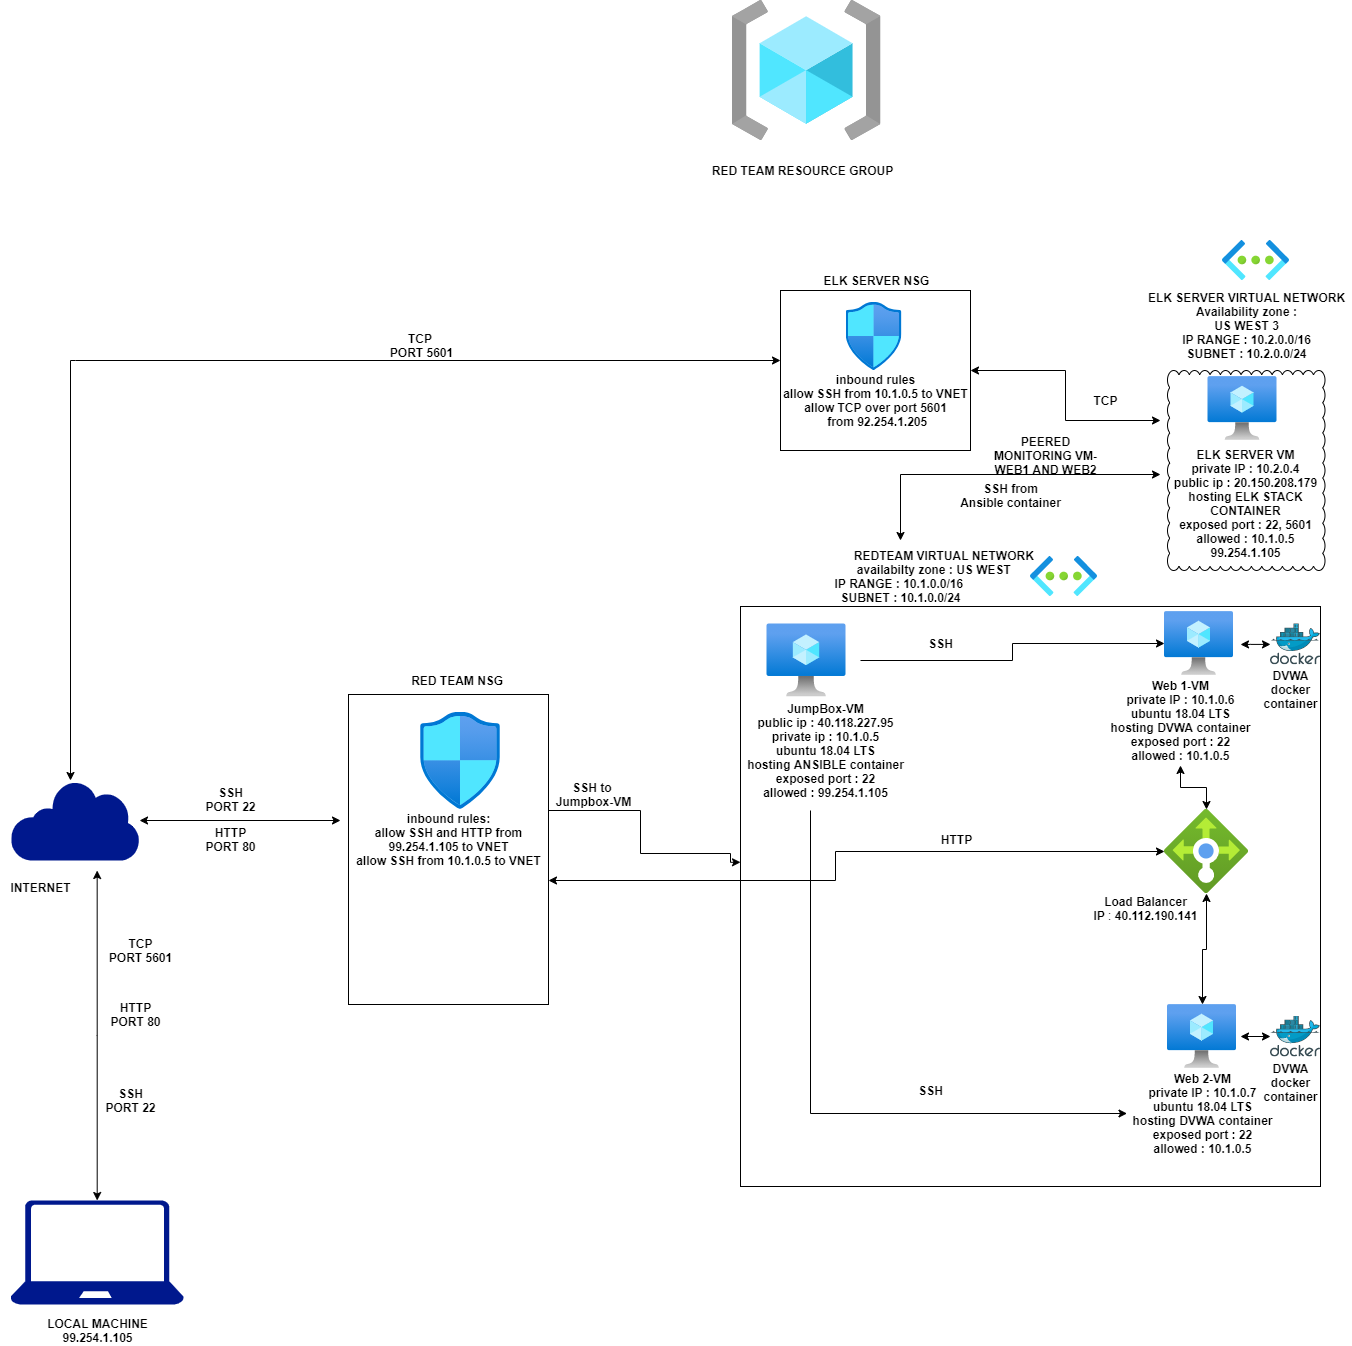

The diagram above was exported from draw.io. Its source (the exported page's mxGraphModel, read from the mxfile embedded in the PNG):
<mxGraphModel dx="1038" dy="1647" grid="1" gridSize="10" guides="1" tooltips="1" connect="1" arrows="1" fold="1" page="1" pageScale="1" pageWidth="850" pageHeight="1100" math="0" shadow="0">
  <root>
    <mxCell id="0" />
    <mxCell id="1" parent="0" />
    <mxCell id="ucWwfJXWR2HOm6_HZTz9-1" value="" style="whiteSpace=wrap;html=1;aspect=fixed;" parent="1" vertex="1">
      <mxGeometry x="760" y="-14" width="580" height="580" as="geometry" />
    </mxCell>
    <mxCell id="ucWwfJXWR2HOm6_HZTz9-2" value="&lt;b&gt;&amp;nbsp; &amp;nbsp; &amp;nbsp; &amp;nbsp; &amp;nbsp; &amp;nbsp; &amp;nbsp; &amp;nbsp; &amp;nbsp; &amp;nbsp; &amp;nbsp; &amp;nbsp; &amp;nbsp; REDTEAM VIRTUAL NETWORK&lt;br&gt;&amp;nbsp; &amp;nbsp; &amp;nbsp; &amp;nbsp; &amp;nbsp; &amp;nbsp; &amp;nbsp; &amp;nbsp; &amp;nbsp; &amp;nbsp; availabilty zone : US WEST&lt;br&gt;IP RANGE : 10.1.0.0/16&amp;nbsp;&lt;br&gt;SUBNET : 10.1.0.0/24&lt;br&gt;&lt;/b&gt;" style="text;html=1;resizable=0;autosize=1;align=center;verticalAlign=middle;points=[];fillColor=none;strokeColor=none;rounded=0;" parent="1" vertex="1">
      <mxGeometry x="780" y="-74" width="280" height="60" as="geometry" />
    </mxCell>
    <mxCell id="LXPxjIU_uftWoQFq37_G-56" value="" style="edgeStyle=orthogonalEdgeStyle;rounded=0;orthogonalLoop=1;jettySize=auto;html=1;startArrow=classic;startFill=1;" parent="1" source="LXPxjIU_uftWoQFq37_G-2" target="LXPxjIU_uftWoQFq37_G-6" edge="1">
      <mxGeometry relative="1" as="geometry">
        <Array as="points">
          <mxPoint x="1226" y="329" />
          <mxPoint x="1222" y="329" />
        </Array>
      </mxGeometry>
    </mxCell>
    <mxCell id="LXPxjIU_uftWoQFq37_G-57" value="" style="edgeStyle=orthogonalEdgeStyle;rounded=0;orthogonalLoop=1;jettySize=auto;html=1;startArrow=classic;startFill=1;" parent="1" source="LXPxjIU_uftWoQFq37_G-2" target="LXPxjIU_uftWoQFq37_G-17" edge="1">
      <mxGeometry relative="1" as="geometry" />
    </mxCell>
    <mxCell id="LXPxjIU_uftWoQFq37_G-2" value="" style="aspect=fixed;html=1;points=[];align=center;image;fontSize=12;image=img/lib/azure2/networking/Load_Balancers.svg;" parent="1" vertex="1">
      <mxGeometry x="1184" y="189" width="84" height="84" as="geometry" />
    </mxCell>
    <mxCell id="LXPxjIU_uftWoQFq37_G-6" value="" style="aspect=fixed;html=1;points=[];align=center;image;fontSize=12;image=img/lib/azure2/compute/Virtual_Machine.svg;" parent="1" vertex="1">
      <mxGeometry x="1187" y="384" width="69" height="64" as="geometry" />
    </mxCell>
    <mxCell id="LXPxjIU_uftWoQFq37_G-8" value="" style="aspect=fixed;html=1;points=[];align=center;image;fontSize=12;image=img/lib/azure2/compute/Virtual_Machine.svg;" parent="1" vertex="1">
      <mxGeometry x="1184" y="-9" width="69" height="64" as="geometry" />
    </mxCell>
    <mxCell id="LXPxjIU_uftWoQFq37_G-61" style="edgeStyle=orthogonalEdgeStyle;rounded=0;orthogonalLoop=1;jettySize=auto;html=1;startArrow=none;startFill=0;" parent="1" target="LXPxjIU_uftWoQFq37_G-8" edge="1">
      <mxGeometry relative="1" as="geometry">
        <mxPoint x="880" y="40" as="sourcePoint" />
      </mxGeometry>
    </mxCell>
    <mxCell id="LXPxjIU_uftWoQFq37_G-9" value="" style="aspect=fixed;html=1;points=[];align=center;image;fontSize=12;image=img/lib/azure2/compute/Virtual_Machine.svg;" parent="1" vertex="1">
      <mxGeometry x="786.5" y="3.36" width="79" height="73.28" as="geometry" />
    </mxCell>
    <mxCell id="LXPxjIU_uftWoQFq37_G-77" style="edgeStyle=orthogonalEdgeStyle;rounded=0;orthogonalLoop=1;jettySize=auto;html=1;startArrow=classic;startFill=1;endArrow=classic;endFill=1;" parent="1" source="LXPxjIU_uftWoQFq37_G-11" edge="1">
      <mxGeometry relative="1" as="geometry">
        <mxPoint x="360" y="200" as="targetPoint" />
      </mxGeometry>
    </mxCell>
    <mxCell id="LXPxjIU_uftWoQFq37_G-80" style="edgeStyle=orthogonalEdgeStyle;rounded=0;orthogonalLoop=1;jettySize=auto;html=1;startArrow=classic;startFill=1;endArrow=classic;endFill=1;" parent="1" source="LXPxjIU_uftWoQFq37_G-11" edge="1">
      <mxGeometry relative="1" as="geometry">
        <mxPoint x="800" y="-260" as="targetPoint" />
        <Array as="points">
          <mxPoint x="90" y="-260" />
          <mxPoint x="95" y="-260" />
        </Array>
      </mxGeometry>
    </mxCell>
    <mxCell id="LXPxjIU_uftWoQFq37_G-11" value="" style="aspect=fixed;pointerEvents=1;shadow=0;dashed=0;html=1;strokeColor=none;labelPosition=center;verticalLabelPosition=bottom;verticalAlign=top;align=center;fillColor=#00188D;shape=mxgraph.mscae.enterprise.internet" parent="1" vertex="1">
      <mxGeometry x="30" y="160" width="129.03" height="80" as="geometry" />
    </mxCell>
    <mxCell id="LXPxjIU_uftWoQFq37_G-73" style="edgeStyle=orthogonalEdgeStyle;rounded=0;orthogonalLoop=1;jettySize=auto;html=1;startArrow=classic;startFill=1;endArrow=classic;endFill=1;" parent="1" source="LXPxjIU_uftWoQFq37_G-12" edge="1">
      <mxGeometry relative="1" as="geometry">
        <mxPoint x="116.67000000000007" y="250" as="targetPoint" />
      </mxGeometry>
    </mxCell>
    <mxCell id="LXPxjIU_uftWoQFq37_G-12" value="" style="aspect=fixed;pointerEvents=1;shadow=0;dashed=0;html=1;strokeColor=none;labelPosition=center;verticalLabelPosition=bottom;verticalAlign=top;align=center;fillColor=#00188D;shape=mxgraph.azure.laptop" parent="1" vertex="1">
      <mxGeometry x="30" y="580" width="173.34" height="104" as="geometry" />
    </mxCell>
    <mxCell id="LXPxjIU_uftWoQFq37_G-13" value="&lt;b&gt;JumpBox-VM&lt;br&gt;public ip : 40.118.227.95&lt;br&gt;&lt;/b&gt;&lt;b&gt;private ip : 10.1.0.5&lt;br&gt;ubuntu 18.04 LTS&lt;br&gt;hosting ANSIBLE container&lt;br&gt;exposed port : 22&lt;br&gt;allowed : 99.254.1.105&lt;br&gt;&lt;/b&gt;" style="text;html=1;resizable=0;autosize=1;align=center;verticalAlign=middle;points=[];fillColor=none;strokeColor=none;rounded=0;" parent="1" vertex="1">
      <mxGeometry x="760" y="80" width="170" height="100" as="geometry" />
    </mxCell>
    <mxCell id="LXPxjIU_uftWoQFq37_G-17" value="&lt;b&gt;Web 1-VM&lt;br&gt;private IP : 10.1.0.6&lt;br&gt;&lt;/b&gt;&lt;b&gt;ubuntu 18.04 LTS&lt;/b&gt;&lt;b&gt;&lt;br&gt;hosting DVWA container&lt;br&gt;exposed port : 22&lt;br&gt;allowed : 10.1.0.5&lt;br&gt;&lt;/b&gt;" style="text;html=1;resizable=0;autosize=1;align=center;verticalAlign=middle;points=[];fillColor=none;strokeColor=none;rounded=0;" parent="1" vertex="1">
      <mxGeometry x="1125" y="55" width="150" height="90" as="geometry" />
    </mxCell>
    <mxCell id="LXPxjIU_uftWoQFq37_G-71" value="" style="edgeStyle=orthogonalEdgeStyle;rounded=0;orthogonalLoop=1;jettySize=auto;html=1;startArrow=classic;startFill=1;endArrow=none;endFill=0;" parent="1" source="LXPxjIU_uftWoQFq37_G-18" edge="1">
      <mxGeometry relative="1" as="geometry">
        <mxPoint x="830" y="190" as="targetPoint" />
      </mxGeometry>
    </mxCell>
    <mxCell id="LXPxjIU_uftWoQFq37_G-18" value="&lt;b&gt;Web 2-VM&lt;br&gt;private IP : 10.1.0.7&lt;br&gt;&lt;/b&gt;&lt;b&gt;ubuntu 18.04 LTS&lt;/b&gt;&lt;b&gt;&lt;br&gt;hosting DVWA container&lt;br&gt;exposed port : 22&lt;br&gt;allowed : 10.1.0.5&lt;br&gt;&lt;/b&gt;" style="text;html=1;resizable=0;autosize=1;align=center;verticalAlign=middle;points=[];fillColor=none;strokeColor=none;rounded=0;" parent="1" vertex="1">
      <mxGeometry x="1146.5" y="448" width="150" height="90" as="geometry" />
    </mxCell>
    <mxCell id="LXPxjIU_uftWoQFq37_G-19" value="&lt;b&gt;Load Balancer&lt;br&gt;IP&lt;/b&gt; : &lt;b&gt;40.112.190.141&lt;/b&gt;" style="text;html=1;resizable=0;autosize=1;align=center;verticalAlign=middle;points=[];fillColor=none;strokeColor=none;rounded=0;" parent="1" vertex="1">
      <mxGeometry x="1104.5" y="273" width="120" height="30" as="geometry" />
    </mxCell>
    <mxCell id="LXPxjIU_uftWoQFq37_G-24" value="" style="whiteSpace=wrap;html=1;shape=mxgraph.basic.cloud_rect" parent="1" vertex="1">
      <mxGeometry x="1187" y="-250" width="157.5" height="200" as="geometry" />
    </mxCell>
    <mxCell id="LXPxjIU_uftWoQFq37_G-25" value="" style="aspect=fixed;html=1;points=[];align=center;image;fontSize=12;image=img/lib/azure2/compute/Virtual_Machine.svg;" parent="1" vertex="1">
      <mxGeometry x="1227.5" y="-244" width="69" height="64" as="geometry" />
    </mxCell>
    <mxCell id="LXPxjIU_uftWoQFq37_G-26" value="&lt;b&gt;ELK SERVER VIRTUAL NETWORK&lt;br&gt;&lt;/b&gt;&lt;b&gt;Availability zone :&lt;br&gt;US WEST 3&lt;br&gt;&lt;/b&gt;&lt;b&gt;IP RANGE : 10.2.0.0/16&lt;br&gt;SUBNET : 10.2.0.0/24&lt;br&gt;&lt;/b&gt;" style="text;html=1;resizable=0;autosize=1;align=center;verticalAlign=middle;points=[];fillColor=none;strokeColor=none;rounded=0;" parent="1" vertex="1">
      <mxGeometry x="1160.75" y="-330" width="210" height="70" as="geometry" />
    </mxCell>
    <mxCell id="LXPxjIU_uftWoQFq37_G-28" style="edgeStyle=orthogonalEdgeStyle;rounded=0;orthogonalLoop=1;jettySize=auto;html=1;startArrow=classic;startFill=1;" parent="1" edge="1">
      <mxGeometry relative="1" as="geometry">
        <mxPoint x="920" y="-80" as="targetPoint" />
        <mxPoint x="1180" y="-146" as="sourcePoint" />
      </mxGeometry>
    </mxCell>
    <mxCell id="LXPxjIU_uftWoQFq37_G-27" value="&lt;b&gt;ELK SERVER VM&lt;br&gt;private IP : 10.2.0.4&lt;br&gt;public ip : 20.150.208.179&lt;br&gt;hosting ELK STACK&lt;br&gt;CONTAINER&lt;br&gt;exposed port : 22, 5601&lt;br&gt;allowed : 10.1.0.5&lt;br&gt;99.254.1.105&lt;br&gt;&lt;br&gt;&lt;/b&gt;" style="text;html=1;resizable=0;autosize=1;align=center;verticalAlign=middle;points=[];fillColor=none;strokeColor=none;rounded=0;" parent="1" vertex="1">
      <mxGeometry x="1184.5" y="-175" width="160" height="130" as="geometry" />
    </mxCell>
    <mxCell id="LXPxjIU_uftWoQFq37_G-29" value="&lt;b&gt;PEERED&lt;br&gt;MONITORING VM-&lt;br&gt;WEB1 AND WEB2&lt;br&gt;&lt;/b&gt;" style="text;html=1;resizable=0;autosize=1;align=center;verticalAlign=middle;points=[];fillColor=none;strokeColor=none;rounded=0;" parent="1" vertex="1">
      <mxGeometry x="1005" y="-190" width="120" height="50" as="geometry" />
    </mxCell>
    <mxCell id="LXPxjIU_uftWoQFq37_G-41" style="edgeStyle=orthogonalEdgeStyle;rounded=0;orthogonalLoop=1;jettySize=auto;html=1;startArrow=classic;startFill=1;" parent="1" source="LXPxjIU_uftWoQFq37_G-30" edge="1">
      <mxGeometry relative="1" as="geometry">
        <mxPoint x="1180" y="-200" as="targetPoint" />
      </mxGeometry>
    </mxCell>
    <mxCell id="LXPxjIU_uftWoQFq37_G-30" value="" style="verticalLabelPosition=bottom;verticalAlign=top;html=1;shape=mxgraph.basic.rect;fillColor2=none;strokeWidth=1;size=20;indent=5;" parent="1" vertex="1">
      <mxGeometry x="800" y="-330" width="190" height="160" as="geometry" />
    </mxCell>
    <mxCell id="LXPxjIU_uftWoQFq37_G-60" style="edgeStyle=orthogonalEdgeStyle;rounded=0;orthogonalLoop=1;jettySize=auto;html=1;startArrow=classic;startFill=1;" parent="1" source="LXPxjIU_uftWoQFq37_G-31" target="LXPxjIU_uftWoQFq37_G-2" edge="1">
      <mxGeometry relative="1" as="geometry">
        <Array as="points">
          <mxPoint x="855" y="260" />
          <mxPoint x="855" y="231" />
        </Array>
      </mxGeometry>
    </mxCell>
    <mxCell id="LXPxjIU_uftWoQFq37_G-31" value="" style="verticalLabelPosition=bottom;verticalAlign=top;html=1;shape=mxgraph.basic.rect;fillColor2=none;strokeWidth=1;size=20;indent=5;" parent="1" vertex="1">
      <mxGeometry x="368" y="74" width="200" height="310" as="geometry" />
    </mxCell>
    <mxCell id="LXPxjIU_uftWoQFq37_G-33" value="" style="aspect=fixed;html=1;points=[];align=center;image;fontSize=12;image=img/lib/azure2/networking/Network_Security_Groups.svg;" parent="1" vertex="1">
      <mxGeometry x="440" y="91.86" width="80" height="97.14" as="geometry" />
    </mxCell>
    <mxCell id="LXPxjIU_uftWoQFq37_G-34" value="" style="aspect=fixed;html=1;points=[];align=center;image;fontSize=12;image=img/lib/azure2/networking/Network_Security_Groups.svg;" parent="1" vertex="1">
      <mxGeometry x="865.5" y="-318" width="56.00000000000001" height="68" as="geometry" />
    </mxCell>
    <mxCell id="LXPxjIU_uftWoQFq37_G-36" value="&lt;b&gt;&amp;nbsp; &amp;nbsp; &amp;nbsp; &amp;nbsp; &amp;nbsp; &amp;nbsp; &amp;nbsp;RED TEAM NSG&lt;/b&gt;" style="text;html=1;align=center;verticalAlign=middle;resizable=0;points=[];autosize=1;strokeColor=none;" parent="1" vertex="1">
      <mxGeometry x="380" y="50" width="150" height="20" as="geometry" />
    </mxCell>
    <mxCell id="LXPxjIU_uftWoQFq37_G-40" style="edgeStyle=orthogonalEdgeStyle;rounded=0;orthogonalLoop=1;jettySize=auto;html=1;entryX=0;entryY=0.441;entryDx=0;entryDy=0;entryPerimeter=0;startArrow=none;startFill=0;endArrow=classic;endFill=1;" parent="1" source="LXPxjIU_uftWoQFq37_G-37" target="ucWwfJXWR2HOm6_HZTz9-1" edge="1">
      <mxGeometry relative="1" as="geometry">
        <Array as="points">
          <mxPoint x="660" y="190" />
          <mxPoint x="660" y="233" />
          <mxPoint x="750" y="233" />
          <mxPoint x="750" y="242" />
        </Array>
      </mxGeometry>
    </mxCell>
    <mxCell id="LXPxjIU_uftWoQFq37_G-37" value="&lt;b&gt;inbound rules:&lt;br&gt;allow SSH and HTTP from&lt;br&gt;99.254.1.105 to VNET&lt;br&gt;allow SSH from 10.1.0.5 to VNET&lt;/b&gt;" style="text;html=1;resizable=0;autosize=1;align=center;verticalAlign=middle;points=[];fillColor=none;strokeColor=none;rounded=0;" parent="1" vertex="1">
      <mxGeometry x="368" y="189" width="200" height="60" as="geometry" />
    </mxCell>
    <mxCell id="LXPxjIU_uftWoQFq37_G-38" value="&lt;b&gt;inbound rules&lt;br&gt;allow SSH from 10.1.0.5 to VNET&lt;br&gt;allow TCP over port 5601&lt;br&gt;&amp;nbsp;from 92.254.1.205&lt;br&gt;&lt;/b&gt;" style="text;html=1;resizable=0;autosize=1;align=center;verticalAlign=middle;points=[];fillColor=none;strokeColor=none;rounded=0;" parent="1" vertex="1">
      <mxGeometry x="795" y="-250" width="200" height="60" as="geometry" />
    </mxCell>
    <mxCell id="LXPxjIU_uftWoQFq37_G-39" value="&lt;b&gt;ELK SERVER NSG&lt;/b&gt;" style="text;html=1;align=center;verticalAlign=middle;resizable=0;points=[];autosize=1;strokeColor=none;" parent="1" vertex="1">
      <mxGeometry x="836" y="-350" width="120" height="20" as="geometry" />
    </mxCell>
    <mxCell id="LXPxjIU_uftWoQFq37_G-66" value="&lt;b&gt;SSH&lt;/b&gt;" style="text;html=1;resizable=0;autosize=1;align=center;verticalAlign=middle;points=[];fillColor=none;strokeColor=none;rounded=0;" parent="1" vertex="1">
      <mxGeometry x="939.5" y="13" width="40" height="20" as="geometry" />
    </mxCell>
    <mxCell id="LXPxjIU_uftWoQFq37_G-67" value="&lt;b&gt;HTTP&lt;/b&gt;" style="text;html=1;resizable=0;autosize=1;align=center;verticalAlign=middle;points=[];fillColor=none;strokeColor=none;rounded=0;" parent="1" vertex="1">
      <mxGeometry x="951" y="209" width="50" height="20" as="geometry" />
    </mxCell>
    <mxCell id="LXPxjIU_uftWoQFq37_G-69" value="&lt;b&gt;SSH from&lt;br&gt;Ansible container&lt;br&gt;&lt;/b&gt;" style="text;html=1;resizable=0;autosize=1;align=center;verticalAlign=middle;points=[];fillColor=none;strokeColor=none;rounded=0;" parent="1" vertex="1">
      <mxGeometry x="970" y="-140" width="120" height="30" as="geometry" />
    </mxCell>
    <mxCell id="LXPxjIU_uftWoQFq37_G-72" value="&lt;b&gt;SSH&lt;/b&gt;" style="text;html=1;resizable=0;autosize=1;align=center;verticalAlign=middle;points=[];fillColor=none;strokeColor=none;rounded=0;" parent="1" vertex="1">
      <mxGeometry x="930" y="460" width="40" height="20" as="geometry" />
    </mxCell>
    <mxCell id="LXPxjIU_uftWoQFq37_G-74" value="&lt;b&gt;SSH&lt;br&gt;PORT 22&lt;br&gt;&lt;/b&gt;" style="text;html=1;resizable=0;autosize=1;align=center;verticalAlign=middle;points=[];fillColor=none;strokeColor=none;rounded=0;" parent="1" vertex="1">
      <mxGeometry x="115" y="465" width="70" height="30" as="geometry" />
    </mxCell>
    <mxCell id="LXPxjIU_uftWoQFq37_G-75" value="&lt;b&gt;HTTP&lt;br&gt;PORT 80&lt;br&gt;&lt;/b&gt;" style="text;html=1;resizable=0;autosize=1;align=center;verticalAlign=middle;points=[];fillColor=none;strokeColor=none;rounded=0;" parent="1" vertex="1">
      <mxGeometry x="120" y="379" width="70" height="30" as="geometry" />
    </mxCell>
    <mxCell id="LXPxjIU_uftWoQFq37_G-76" value="&lt;b&gt;LOCAL MACHINE&lt;br&gt;99.254.1.105&lt;/b&gt;" style="text;html=1;resizable=0;autosize=1;align=center;verticalAlign=middle;points=[];fillColor=none;strokeColor=none;rounded=0;" parent="1" vertex="1">
      <mxGeometry x="56.66999999999996" y="695" width="120" height="30" as="geometry" />
    </mxCell>
    <mxCell id="LXPxjIU_uftWoQFq37_G-81" value="&lt;b&gt;TCP&amp;nbsp;&lt;br&gt;PORT 5601&lt;br&gt;&lt;/b&gt;" style="text;html=1;resizable=0;autosize=1;align=center;verticalAlign=middle;points=[];fillColor=none;strokeColor=none;rounded=0;" parent="1" vertex="1">
      <mxGeometry x="401" y="-290" width="80" height="30" as="geometry" />
    </mxCell>
    <mxCell id="LXPxjIU_uftWoQFq37_G-82" value="&lt;b&gt;SSH&lt;br&gt;PORT 22&lt;br&gt;&lt;/b&gt;" style="text;html=1;resizable=0;autosize=1;align=center;verticalAlign=middle;points=[];fillColor=none;strokeColor=none;rounded=0;" parent="1" vertex="1">
      <mxGeometry x="215" y="164" width="70" height="30" as="geometry" />
    </mxCell>
    <mxCell id="LXPxjIU_uftWoQFq37_G-83" value="&lt;b&gt;HTTP&lt;br&gt;PORT 80&lt;br&gt;&lt;/b&gt;" style="text;html=1;resizable=0;autosize=1;align=center;verticalAlign=middle;points=[];fillColor=none;strokeColor=none;rounded=0;" parent="1" vertex="1">
      <mxGeometry x="215" y="204" width="70" height="30" as="geometry" />
    </mxCell>
    <mxCell id="LXPxjIU_uftWoQFq37_G-84" value="&lt;b&gt;TCP&lt;br&gt;PORT 5601&lt;br&gt;&lt;/b&gt;" style="text;html=1;resizable=0;autosize=1;align=center;verticalAlign=middle;points=[];fillColor=none;strokeColor=none;rounded=0;" parent="1" vertex="1">
      <mxGeometry x="120" y="315" width="80" height="30" as="geometry" />
    </mxCell>
    <mxCell id="LXPxjIU_uftWoQFq37_G-85" value="&lt;b&gt;SSH to&amp;nbsp;&lt;br&gt;Jumpbox-VM&lt;br&gt;&lt;/b&gt;" style="text;html=1;resizable=0;autosize=1;align=center;verticalAlign=middle;points=[];fillColor=none;strokeColor=none;rounded=0;" parent="1" vertex="1">
      <mxGeometry x="568" y="159" width="90" height="30" as="geometry" />
    </mxCell>
    <mxCell id="LXPxjIU_uftWoQFq37_G-86" value="&lt;b&gt;INTERNET&lt;/b&gt;" style="text;html=1;resizable=0;autosize=1;align=center;verticalAlign=middle;points=[];fillColor=none;strokeColor=none;rounded=0;" parent="1" vertex="1">
      <mxGeometry x="20" y="256.5" width="80" height="20" as="geometry" />
    </mxCell>
    <mxCell id="yDrY0TdLrp9MQDfsK9KE-2" value="" style="aspect=fixed;html=1;points=[];align=center;image;fontSize=12;image=img/lib/azure2/networking/Virtual_Networks.svg;" parent="1" vertex="1">
      <mxGeometry x="1050" y="-64" width="67" height="40" as="geometry" />
    </mxCell>
    <mxCell id="yDrY0TdLrp9MQDfsK9KE-3" value="" style="aspect=fixed;html=1;points=[];align=center;image;fontSize=12;image=img/lib/azure2/networking/Virtual_Networks.svg;" parent="1" vertex="1">
      <mxGeometry x="1242" y="-380" width="67" height="40" as="geometry" />
    </mxCell>
    <mxCell id="yDrY0TdLrp9MQDfsK9KE-4" value="&lt;b&gt;TCP&lt;/b&gt;" style="text;html=1;resizable=0;autosize=1;align=center;verticalAlign=middle;points=[];fillColor=none;strokeColor=none;rounded=0;" parent="1" vertex="1">
      <mxGeometry x="1104.5" y="-230" width="40" height="20" as="geometry" />
    </mxCell>
    <mxCell id="FDMj8UaECK7neQNIUoHN-1" value="" style="aspect=fixed;html=1;points=[];align=center;image;fontSize=12;image=img/lib/azure2/general/Resource_Groups.svg;" parent="1" vertex="1">
      <mxGeometry x="751.63" y="-620" width="148.75" height="140" as="geometry" />
    </mxCell>
    <mxCell id="FDMj8UaECK7neQNIUoHN-2" value="&lt;b&gt;RED TEAM RESOURCE GROUP&lt;/b&gt;" style="text;html=1;resizable=0;autosize=1;align=center;verticalAlign=middle;points=[];fillColor=none;strokeColor=none;rounded=0;" parent="1" vertex="1">
      <mxGeometry x="721.5" y="-460" width="200" height="20" as="geometry" />
    </mxCell>
    <mxCell id="YfFWBTL1OqpI1-OBArXt-5" style="edgeStyle=orthogonalEdgeStyle;rounded=0;orthogonalLoop=1;jettySize=auto;html=1;startArrow=classic;startFill=1;" parent="1" source="YfFWBTL1OqpI1-OBArXt-1" edge="1">
      <mxGeometry relative="1" as="geometry">
        <mxPoint x="1260" y="24" as="targetPoint" />
      </mxGeometry>
    </mxCell>
    <mxCell id="YfFWBTL1OqpI1-OBArXt-1" value="" style="aspect=fixed;html=1;points=[];align=center;image;fontSize=12;image=img/lib/mscae/Docker.svg;" parent="1" vertex="1">
      <mxGeometry x="1290" y="3.36" width="50" height="41" as="geometry" />
    </mxCell>
    <mxCell id="YfFWBTL1OqpI1-OBArXt-4" style="edgeStyle=orthogonalEdgeStyle;rounded=0;orthogonalLoop=1;jettySize=auto;html=1;startArrow=classic;startFill=1;" parent="1" source="YfFWBTL1OqpI1-OBArXt-2" edge="1">
      <mxGeometry relative="1" as="geometry">
        <mxPoint x="1260" y="416" as="targetPoint" />
        <Array as="points">
          <mxPoint x="1260" y="416" />
          <mxPoint x="1260" y="416" />
        </Array>
      </mxGeometry>
    </mxCell>
    <mxCell id="YfFWBTL1OqpI1-OBArXt-2" value="" style="aspect=fixed;html=1;points=[];align=center;image;fontSize=12;image=img/lib/mscae/Docker.svg;" parent="1" vertex="1">
      <mxGeometry x="1290" y="395.5" width="50" height="41" as="geometry" />
    </mxCell>
    <mxCell id="YfFWBTL1OqpI1-OBArXt-6" value="&lt;b&gt;DVWA&lt;br&gt;docker&lt;br&gt;container&lt;br&gt;&lt;/b&gt;" style="text;html=1;resizable=0;autosize=1;align=center;verticalAlign=middle;points=[];fillColor=none;strokeColor=none;rounded=0;" parent="1" vertex="1">
      <mxGeometry x="1274.5" y="44.36" width="70" height="50" as="geometry" />
    </mxCell>
    <mxCell id="YfFWBTL1OqpI1-OBArXt-7" value="&lt;b&gt;DVWA&lt;br&gt;docker&lt;br&gt;container&lt;/b&gt;" style="text;html=1;resizable=0;autosize=1;align=center;verticalAlign=middle;points=[];fillColor=none;strokeColor=none;rounded=0;" parent="1" vertex="1">
      <mxGeometry x="1275" y="436.5" width="70" height="50" as="geometry" />
    </mxCell>
  </root>
</mxGraphModel>